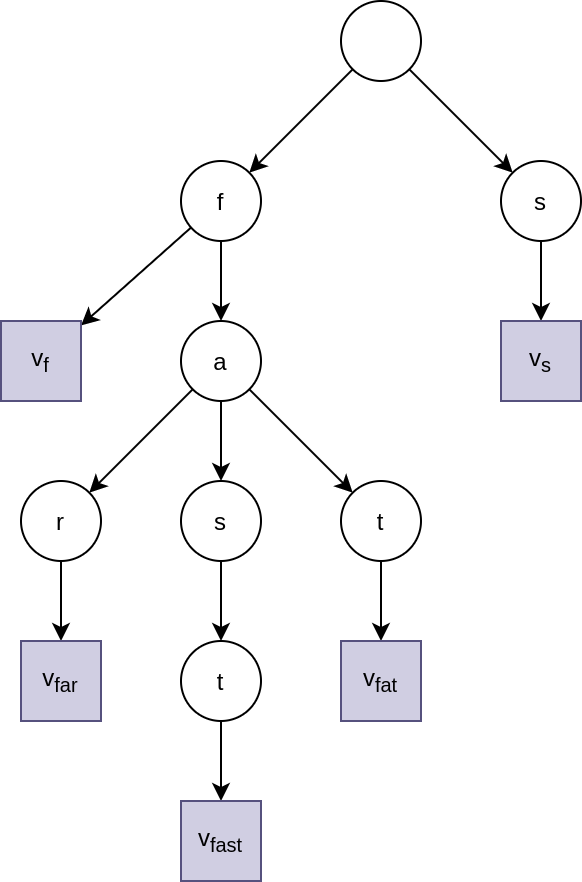

The diagram above was exported from draw.io. Its source (the exported page's mxGraphModel, read from the mxfile embedded in the PNG):
<mxGraphModel dx="1079" dy="607" grid="1" gridSize="10" guides="1" tooltips="1" connect="1" arrows="1" fold="1" page="1" pageScale="1" pageWidth="1169" pageHeight="827" math="0" shadow="0">
  <root>
    <mxCell id="0" />
    <mxCell id="1" parent="0" />
    <mxCell id="HlGR9ae2SPrykyodPtII-13" style="edgeStyle=none;rounded=0;orthogonalLoop=1;jettySize=auto;html=1;" parent="1" source="HlGR9ae2SPrykyodPtII-3" target="HlGR9ae2SPrykyodPtII-7" edge="1">
      <mxGeometry relative="1" as="geometry" />
    </mxCell>
    <mxCell id="HlGR9ae2SPrykyodPtII-24" style="edgeStyle=none;rounded=0;orthogonalLoop=1;jettySize=auto;html=1;" parent="1" source="HlGR9ae2SPrykyodPtII-3" target="HlGR9ae2SPrykyodPtII-20" edge="1">
      <mxGeometry relative="1" as="geometry" />
    </mxCell>
    <mxCell id="HlGR9ae2SPrykyodPtII-3" value="f" style="ellipse;whiteSpace=wrap;html=1;aspect=fixed;" parent="1" vertex="1">
      <mxGeometry x="160" y="120" width="40" height="40" as="geometry" />
    </mxCell>
    <mxCell id="HlGR9ae2SPrykyodPtII-12" style="rounded=0;orthogonalLoop=1;jettySize=auto;html=1;" parent="1" source="HlGR9ae2SPrykyodPtII-5" target="HlGR9ae2SPrykyodPtII-3" edge="1">
      <mxGeometry relative="1" as="geometry" />
    </mxCell>
    <mxCell id="HlGR9ae2SPrykyodPtII-18" style="edgeStyle=none;rounded=0;orthogonalLoop=1;jettySize=auto;html=1;" parent="1" source="HlGR9ae2SPrykyodPtII-5" target="HlGR9ae2SPrykyodPtII-6" edge="1">
      <mxGeometry relative="1" as="geometry" />
    </mxCell>
    <mxCell id="HlGR9ae2SPrykyodPtII-5" value="" style="ellipse;whiteSpace=wrap;html=1;aspect=fixed;" parent="1" vertex="1">
      <mxGeometry x="240" y="40" width="40" height="40" as="geometry" />
    </mxCell>
    <mxCell id="HlGR9ae2SPrykyodPtII-23" style="edgeStyle=none;rounded=0;orthogonalLoop=1;jettySize=auto;html=1;" parent="1" source="HlGR9ae2SPrykyodPtII-6" target="HlGR9ae2SPrykyodPtII-19" edge="1">
      <mxGeometry relative="1" as="geometry" />
    </mxCell>
    <mxCell id="HlGR9ae2SPrykyodPtII-6" value="s" style="ellipse;whiteSpace=wrap;html=1;aspect=fixed;" parent="1" vertex="1">
      <mxGeometry x="320" y="120" width="40" height="40" as="geometry" />
    </mxCell>
    <mxCell id="HlGR9ae2SPrykyodPtII-14" style="edgeStyle=none;rounded=0;orthogonalLoop=1;jettySize=auto;html=1;" parent="1" source="HlGR9ae2SPrykyodPtII-7" target="HlGR9ae2SPrykyodPtII-8" edge="1">
      <mxGeometry relative="1" as="geometry" />
    </mxCell>
    <mxCell id="HlGR9ae2SPrykyodPtII-15" style="edgeStyle=none;rounded=0;orthogonalLoop=1;jettySize=auto;html=1;" parent="1" source="HlGR9ae2SPrykyodPtII-7" target="HlGR9ae2SPrykyodPtII-9" edge="1">
      <mxGeometry relative="1" as="geometry" />
    </mxCell>
    <mxCell id="HlGR9ae2SPrykyodPtII-16" style="edgeStyle=none;rounded=0;orthogonalLoop=1;jettySize=auto;html=1;" parent="1" source="HlGR9ae2SPrykyodPtII-7" target="HlGR9ae2SPrykyodPtII-10" edge="1">
      <mxGeometry relative="1" as="geometry" />
    </mxCell>
    <mxCell id="HlGR9ae2SPrykyodPtII-7" value="a" style="ellipse;whiteSpace=wrap;html=1;aspect=fixed;" parent="1" vertex="1">
      <mxGeometry x="160" y="200" width="40" height="40" as="geometry" />
    </mxCell>
    <mxCell id="HlGR9ae2SPrykyodPtII-25" style="edgeStyle=none;rounded=0;orthogonalLoop=1;jettySize=auto;html=1;" parent="1" source="HlGR9ae2SPrykyodPtII-8" target="HlGR9ae2SPrykyodPtII-21" edge="1">
      <mxGeometry relative="1" as="geometry" />
    </mxCell>
    <mxCell id="HlGR9ae2SPrykyodPtII-8" value="r" style="ellipse;whiteSpace=wrap;html=1;aspect=fixed;" parent="1" vertex="1">
      <mxGeometry x="80" y="280" width="40" height="40" as="geometry" />
    </mxCell>
    <mxCell id="HlGR9ae2SPrykyodPtII-17" style="edgeStyle=none;rounded=0;orthogonalLoop=1;jettySize=auto;html=1;" parent="1" source="HlGR9ae2SPrykyodPtII-9" target="HlGR9ae2SPrykyodPtII-11" edge="1">
      <mxGeometry relative="1" as="geometry" />
    </mxCell>
    <mxCell id="HlGR9ae2SPrykyodPtII-9" value="s" style="ellipse;whiteSpace=wrap;html=1;aspect=fixed;" parent="1" vertex="1">
      <mxGeometry x="160" y="280" width="40" height="40" as="geometry" />
    </mxCell>
    <mxCell id="HlGR9ae2SPrykyodPtII-28" style="edgeStyle=none;rounded=0;orthogonalLoop=1;jettySize=auto;html=1;" parent="1" source="HlGR9ae2SPrykyodPtII-10" target="HlGR9ae2SPrykyodPtII-27" edge="1">
      <mxGeometry relative="1" as="geometry" />
    </mxCell>
    <mxCell id="HlGR9ae2SPrykyodPtII-10" value="t" style="ellipse;whiteSpace=wrap;html=1;aspect=fixed;" parent="1" vertex="1">
      <mxGeometry x="240" y="280" width="40" height="40" as="geometry" />
    </mxCell>
    <mxCell id="HlGR9ae2SPrykyodPtII-26" style="edgeStyle=none;rounded=0;orthogonalLoop=1;jettySize=auto;html=1;" parent="1" source="HlGR9ae2SPrykyodPtII-11" target="HlGR9ae2SPrykyodPtII-22" edge="1">
      <mxGeometry relative="1" as="geometry" />
    </mxCell>
    <mxCell id="HlGR9ae2SPrykyodPtII-11" value="t" style="ellipse;whiteSpace=wrap;html=1;aspect=fixed;" parent="1" vertex="1">
      <mxGeometry x="160" y="360" width="40" height="40" as="geometry" />
    </mxCell>
    <mxCell id="HlGR9ae2SPrykyodPtII-19" value="v&lt;sub&gt;s&lt;/sub&gt;" style="whiteSpace=wrap;html=1;aspect=fixed;fillColor=#d0cee2;strokeColor=#56517e;" parent="1" vertex="1">
      <mxGeometry x="320" y="200" width="40" height="40" as="geometry" />
    </mxCell>
    <mxCell id="HlGR9ae2SPrykyodPtII-20" value="v&lt;sub&gt;f&lt;/sub&gt;" style="whiteSpace=wrap;html=1;aspect=fixed;fillColor=#d0cee2;strokeColor=#56517e;" parent="1" vertex="1">
      <mxGeometry x="70" y="200" width="40" height="40" as="geometry" />
    </mxCell>
    <mxCell id="HlGR9ae2SPrykyodPtII-21" value="v&lt;sub&gt;far&lt;/sub&gt;" style="whiteSpace=wrap;html=1;aspect=fixed;fillColor=#d0cee2;strokeColor=#56517e;" parent="1" vertex="1">
      <mxGeometry x="80" y="360" width="40" height="40" as="geometry" />
    </mxCell>
    <mxCell id="HlGR9ae2SPrykyodPtII-22" value="v&lt;sub&gt;fast&lt;/sub&gt;" style="whiteSpace=wrap;html=1;aspect=fixed;fillColor=#d0cee2;strokeColor=#56517e;" parent="1" vertex="1">
      <mxGeometry x="160" y="440" width="40" height="40" as="geometry" />
    </mxCell>
    <mxCell id="HlGR9ae2SPrykyodPtII-27" value="v&lt;sub&gt;fat&lt;/sub&gt;" style="whiteSpace=wrap;html=1;aspect=fixed;fillColor=#d0cee2;strokeColor=#56517e;" parent="1" vertex="1">
      <mxGeometry x="240" y="360" width="40" height="40" as="geometry" />
    </mxCell>
  </root>
</mxGraphModel>